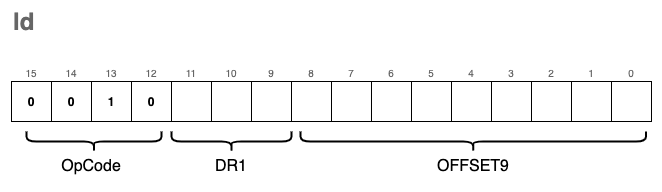

The diagram above was exported from draw.io. Its source (the exported page's mxGraphModel, read from the mxfile embedded in the PNG):
<mxGraphModel dx="1106" dy="892" grid="1" gridSize="10" guides="1" tooltips="1" connect="1" arrows="1" fold="1" page="1" pageScale="1" pageWidth="827" pageHeight="1169" math="0" shadow="0">
  <root>
    <mxCell id="0" />
    <mxCell id="1" parent="0" />
    <mxCell id="PzuIrlQaU6gUbfsNahON-90" value="" style="rounded=0;whiteSpace=wrap;html=1;fontSize=10;fontColor=#666666;strokeWidth=2;fillColor=none;strokeColor=none;" parent="1" vertex="1">
      <mxGeometry x="190" y="120" width="660" height="190" as="geometry" />
    </mxCell>
    <mxCell id="PzuIrlQaU6gUbfsNahON-1" value="0" style="rounded=0;whiteSpace=wrap;html=1;fontStyle=1;" parent="1" vertex="1">
      <mxGeometry x="200" y="200" width="40" height="40" as="geometry" />
    </mxCell>
    <mxCell id="PzuIrlQaU6gUbfsNahON-2" value="0" style="rounded=0;whiteSpace=wrap;html=1;fontStyle=1;" parent="1" vertex="1">
      <mxGeometry x="240" y="200" width="40" height="40" as="geometry" />
    </mxCell>
    <mxCell id="PzuIrlQaU6gUbfsNahON-3" value="1" style="rounded=0;whiteSpace=wrap;html=1;fontStyle=1;" parent="1" vertex="1">
      <mxGeometry x="280" y="200" width="40" height="40" as="geometry" />
    </mxCell>
    <mxCell id="PzuIrlQaU6gUbfsNahON-4" value="0" style="rounded=0;whiteSpace=wrap;html=1;fontStyle=1;" parent="1" vertex="1">
      <mxGeometry x="320" y="200" width="40" height="40" as="geometry" />
    </mxCell>
    <mxCell id="PzuIrlQaU6gUbfsNahON-5" value="" style="rounded=0;whiteSpace=wrap;html=1;" parent="1" vertex="1">
      <mxGeometry x="360" y="200" width="40" height="40" as="geometry" />
    </mxCell>
    <mxCell id="PzuIrlQaU6gUbfsNahON-6" value="" style="rounded=0;whiteSpace=wrap;html=1;" parent="1" vertex="1">
      <mxGeometry x="400" y="200" width="40" height="40" as="geometry" />
    </mxCell>
    <mxCell id="PzuIrlQaU6gUbfsNahON-7" value="" style="rounded=0;whiteSpace=wrap;html=1;" parent="1" vertex="1">
      <mxGeometry x="440" y="200" width="40" height="40" as="geometry" />
    </mxCell>
    <mxCell id="PzuIrlQaU6gUbfsNahON-8" value="" style="rounded=0;whiteSpace=wrap;html=1;" parent="1" vertex="1">
      <mxGeometry x="480" y="200" width="40" height="40" as="geometry" />
    </mxCell>
    <mxCell id="PzuIrlQaU6gUbfsNahON-9" value="" style="rounded=0;whiteSpace=wrap;html=1;" parent="1" vertex="1">
      <mxGeometry x="520" y="200" width="40" height="40" as="geometry" />
    </mxCell>
    <mxCell id="PzuIrlQaU6gUbfsNahON-10" value="" style="rounded=0;whiteSpace=wrap;html=1;" parent="1" vertex="1">
      <mxGeometry x="560" y="200" width="40" height="40" as="geometry" />
    </mxCell>
    <mxCell id="PzuIrlQaU6gUbfsNahON-11" value="" style="rounded=0;whiteSpace=wrap;html=1;fontStyle=1" parent="1" vertex="1">
      <mxGeometry x="600" y="200" width="40" height="40" as="geometry" />
    </mxCell>
    <mxCell id="PzuIrlQaU6gUbfsNahON-12" value="" style="rounded=0;whiteSpace=wrap;html=1;fontStyle=1" parent="1" vertex="1">
      <mxGeometry x="640" y="200" width="40" height="40" as="geometry" />
    </mxCell>
    <mxCell id="PzuIrlQaU6gUbfsNahON-13" value="" style="rounded=0;whiteSpace=wrap;html=1;fontStyle=1" parent="1" vertex="1">
      <mxGeometry x="680" y="200" width="40" height="40" as="geometry" />
    </mxCell>
    <mxCell id="PzuIrlQaU6gUbfsNahON-14" value="" style="rounded=0;whiteSpace=wrap;html=1;" parent="1" vertex="1">
      <mxGeometry x="720" y="200" width="40" height="40" as="geometry" />
    </mxCell>
    <mxCell id="PzuIrlQaU6gUbfsNahON-15" value="" style="rounded=0;whiteSpace=wrap;html=1;" parent="1" vertex="1">
      <mxGeometry x="760" y="200" width="40" height="40" as="geometry" />
    </mxCell>
    <mxCell id="PzuIrlQaU6gUbfsNahON-16" value="" style="rounded=0;whiteSpace=wrap;html=1;" parent="1" vertex="1">
      <mxGeometry x="800" y="200" width="40" height="40" as="geometry" />
    </mxCell>
    <mxCell id="PzuIrlQaU6gUbfsNahON-63" value="" style="shape=curlyBracket;whiteSpace=wrap;html=1;rounded=1;fontSize=16;strokeWidth=2;fillColor=none;rotation=-90;" parent="1" vertex="1">
      <mxGeometry x="272.5" y="192.5" width="20" height="135" as="geometry" />
    </mxCell>
    <mxCell id="PzuIrlQaU6gUbfsNahON-65" value="OpCode" style="text;html=1;strokeColor=none;fillColor=none;align=center;verticalAlign=middle;whiteSpace=wrap;rounded=0;fontSize=16;" parent="1" vertex="1">
      <mxGeometry x="250" y="270" width="60" height="30" as="geometry" />
    </mxCell>
    <mxCell id="PzuIrlQaU6gUbfsNahON-71" value="" style="shape=curlyBracket;whiteSpace=wrap;html=1;rounded=1;fontSize=16;strokeWidth=2;fillColor=none;rotation=-90;" parent="1" vertex="1">
      <mxGeometry x="651.8" y="87.27" width="20" height="345.46" as="geometry" />
    </mxCell>
    <mxCell id="PzuIrlQaU6gUbfsNahON-72" value="OFFSET9" style="text;html=1;strokeColor=none;fillColor=none;align=center;verticalAlign=middle;whiteSpace=wrap;rounded=0;fontSize=16;" parent="1" vertex="1">
      <mxGeometry x="631.8" y="270" width="60" height="30" as="geometry" />
    </mxCell>
    <mxCell id="PzuIrlQaU6gUbfsNahON-73" value="0" style="text;html=1;strokeColor=none;fillColor=none;align=center;verticalAlign=bottom;whiteSpace=wrap;rounded=0;fontSize=10;fontColor=#666666;" parent="1" vertex="1">
      <mxGeometry x="800" y="170" width="40" height="30" as="geometry" />
    </mxCell>
    <mxCell id="PzuIrlQaU6gUbfsNahON-74" value="1" style="text;html=1;strokeColor=none;fillColor=none;align=center;verticalAlign=bottom;whiteSpace=wrap;rounded=0;fontSize=10;fontColor=#666666;" parent="1" vertex="1">
      <mxGeometry x="760" y="170" width="40" height="30" as="geometry" />
    </mxCell>
    <mxCell id="PzuIrlQaU6gUbfsNahON-75" value="2" style="text;html=1;strokeColor=none;fillColor=none;align=center;verticalAlign=bottom;whiteSpace=wrap;rounded=0;fontSize=10;fontColor=#666666;" parent="1" vertex="1">
      <mxGeometry x="720" y="170" width="40" height="30" as="geometry" />
    </mxCell>
    <mxCell id="PzuIrlQaU6gUbfsNahON-76" value="3" style="text;html=1;strokeColor=none;fillColor=none;align=center;verticalAlign=bottom;whiteSpace=wrap;rounded=0;fontSize=10;fontColor=#666666;" parent="1" vertex="1">
      <mxGeometry x="680" y="170" width="40" height="30" as="geometry" />
    </mxCell>
    <mxCell id="PzuIrlQaU6gUbfsNahON-77" value="4" style="text;html=1;strokeColor=none;fillColor=none;align=center;verticalAlign=bottom;whiteSpace=wrap;rounded=0;fontSize=10;fontColor=#666666;" parent="1" vertex="1">
      <mxGeometry x="640" y="170" width="40" height="30" as="geometry" />
    </mxCell>
    <mxCell id="PzuIrlQaU6gUbfsNahON-78" value="5" style="text;html=1;strokeColor=none;fillColor=none;align=center;verticalAlign=bottom;whiteSpace=wrap;rounded=0;fontSize=10;fontColor=#666666;" parent="1" vertex="1">
      <mxGeometry x="600" y="170" width="40" height="30" as="geometry" />
    </mxCell>
    <mxCell id="PzuIrlQaU6gUbfsNahON-79" value="6" style="text;html=1;strokeColor=none;fillColor=none;align=center;verticalAlign=bottom;whiteSpace=wrap;rounded=0;fontSize=10;fontColor=#666666;" parent="1" vertex="1">
      <mxGeometry x="560" y="170" width="40" height="30" as="geometry" />
    </mxCell>
    <mxCell id="PzuIrlQaU6gUbfsNahON-80" value="7" style="text;html=1;strokeColor=none;fillColor=none;align=center;verticalAlign=bottom;whiteSpace=wrap;rounded=0;fontSize=10;fontColor=#666666;" parent="1" vertex="1">
      <mxGeometry x="520" y="170" width="40" height="30" as="geometry" />
    </mxCell>
    <mxCell id="PzuIrlQaU6gUbfsNahON-81" value="8" style="text;html=1;strokeColor=none;fillColor=none;align=center;verticalAlign=bottom;whiteSpace=wrap;rounded=0;fontSize=10;fontColor=#666666;" parent="1" vertex="1">
      <mxGeometry x="480" y="170" width="40" height="30" as="geometry" />
    </mxCell>
    <mxCell id="PzuIrlQaU6gUbfsNahON-82" value="9" style="text;html=1;strokeColor=none;fillColor=none;align=center;verticalAlign=bottom;whiteSpace=wrap;rounded=0;fontSize=10;fontColor=#666666;" parent="1" vertex="1">
      <mxGeometry x="440" y="170" width="40" height="30" as="geometry" />
    </mxCell>
    <mxCell id="PzuIrlQaU6gUbfsNahON-83" value="10" style="text;html=1;strokeColor=none;fillColor=none;align=center;verticalAlign=bottom;whiteSpace=wrap;rounded=0;fontSize=10;fontColor=#666666;" parent="1" vertex="1">
      <mxGeometry x="400" y="170" width="40" height="30" as="geometry" />
    </mxCell>
    <mxCell id="PzuIrlQaU6gUbfsNahON-84" value="11" style="text;html=1;strokeColor=none;fillColor=none;align=center;verticalAlign=bottom;whiteSpace=wrap;rounded=0;fontSize=10;fontColor=#666666;" parent="1" vertex="1">
      <mxGeometry x="360" y="170" width="40" height="30" as="geometry" />
    </mxCell>
    <mxCell id="PzuIrlQaU6gUbfsNahON-85" value="12" style="text;html=1;strokeColor=none;fillColor=none;align=center;verticalAlign=bottom;whiteSpace=wrap;rounded=0;fontSize=10;fontColor=#666666;" parent="1" vertex="1">
      <mxGeometry x="320" y="170" width="40" height="30" as="geometry" />
    </mxCell>
    <mxCell id="PzuIrlQaU6gUbfsNahON-86" value="13" style="text;html=1;strokeColor=none;fillColor=none;align=center;verticalAlign=bottom;whiteSpace=wrap;rounded=0;fontSize=10;fontColor=#666666;" parent="1" vertex="1">
      <mxGeometry x="280" y="170" width="40" height="30" as="geometry" />
    </mxCell>
    <mxCell id="PzuIrlQaU6gUbfsNahON-87" value="14" style="text;html=1;strokeColor=none;fillColor=none;align=center;verticalAlign=bottom;whiteSpace=wrap;rounded=0;fontSize=10;fontColor=#666666;" parent="1" vertex="1">
      <mxGeometry x="240" y="170" width="40" height="30" as="geometry" />
    </mxCell>
    <mxCell id="PzuIrlQaU6gUbfsNahON-88" value="15" style="text;html=1;strokeColor=none;fillColor=none;align=center;verticalAlign=bottom;whiteSpace=wrap;rounded=0;fontSize=10;fontColor=#666666;" parent="1" vertex="1">
      <mxGeometry x="200" y="170" width="40" height="30" as="geometry" />
    </mxCell>
    <mxCell id="PzuIrlQaU6gUbfsNahON-89" value="ld" style="text;strokeColor=none;fillColor=none;html=1;fontSize=24;fontStyle=1;verticalAlign=middle;align=left;fontColor=#666666;" parent="1" vertex="1">
      <mxGeometry x="200" y="120" width="100" height="40" as="geometry" />
    </mxCell>
    <mxCell id="PzuIrlQaU6gUbfsNahON-91" value="" style="shape=curlyBracket;whiteSpace=wrap;html=1;rounded=1;fontSize=16;strokeWidth=2;fillColor=none;rotation=-90;" parent="1" vertex="1">
      <mxGeometry x="410" y="200" width="20" height="120" as="geometry" />
    </mxCell>
    <mxCell id="PzuIrlQaU6gUbfsNahON-92" value="DR1" style="text;html=1;strokeColor=none;fillColor=none;align=center;verticalAlign=middle;whiteSpace=wrap;rounded=0;fontSize=16;" parent="1" vertex="1">
      <mxGeometry x="390" y="270" width="60" height="30" as="geometry" />
    </mxCell>
  </root>
</mxGraphModel>